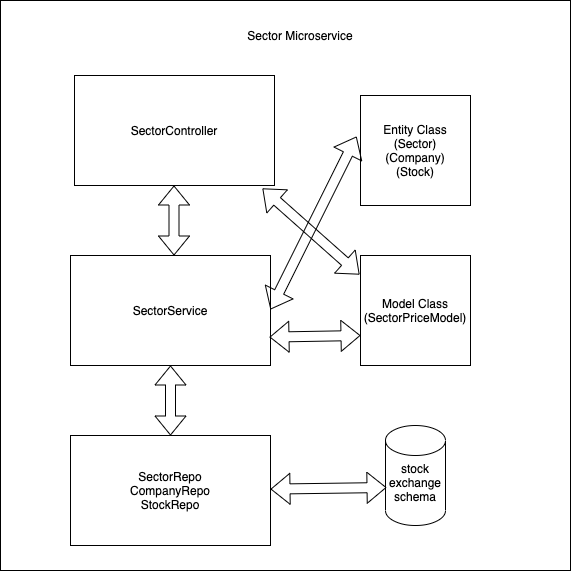

The diagram above was exported from draw.io. Its source (the exported page's mxGraphModel, read from the mxfile embedded in the PNG):
<mxGraphModel dx="786" dy="523" grid="1" gridSize="10" guides="1" tooltips="1" connect="1" arrows="1" fold="1" page="1" pageScale="1" pageWidth="827" pageHeight="1169" math="0" shadow="0">
  <root>
    <mxCell id="0" />
    <mxCell id="1" parent="0" />
    <mxCell id="FH2KT8B9gLkydQ3KUlxg-1" value="" style="whiteSpace=wrap;html=1;aspect=fixed;" vertex="1" parent="1">
      <mxGeometry x="210" y="15" width="570" height="570" as="geometry" />
    </mxCell>
    <mxCell id="FH2KT8B9gLkydQ3KUlxg-2" value="SectorController" style="rounded=0;whiteSpace=wrap;html=1;" vertex="1" parent="1">
      <mxGeometry x="284" y="90" width="200" height="110" as="geometry" />
    </mxCell>
    <mxCell id="FH2KT8B9gLkydQ3KUlxg-4" value="SectorService" style="rounded=0;whiteSpace=wrap;html=1;" vertex="1" parent="1">
      <mxGeometry x="280" y="270" width="200" height="110" as="geometry" />
    </mxCell>
    <mxCell id="FH2KT8B9gLkydQ3KUlxg-5" value="SectorRepo&lt;br&gt;CompanyRepo&lt;br&gt;StockRepo" style="rounded=0;whiteSpace=wrap;html=1;" vertex="1" parent="1">
      <mxGeometry x="280" y="450" width="200" height="110" as="geometry" />
    </mxCell>
    <mxCell id="FH2KT8B9gLkydQ3KUlxg-6" value="&lt;br&gt;stock&lt;br&gt;exchange&lt;br&gt;schema" style="shape=cylinder2;whiteSpace=wrap;html=1;boundedLbl=1;backgroundOutline=1;size=15;" vertex="1" parent="1">
      <mxGeometry x="595" y="440" width="60" height="100" as="geometry" />
    </mxCell>
    <mxCell id="FH2KT8B9gLkydQ3KUlxg-7" value="Entity Class&lt;br&gt;(Sector)&lt;br&gt;(Company)&lt;br&gt;(Stock)" style="whiteSpace=wrap;html=1;aspect=fixed;" vertex="1" parent="1">
      <mxGeometry x="570" y="110" width="110" height="110" as="geometry" />
    </mxCell>
    <mxCell id="FH2KT8B9gLkydQ3KUlxg-9" value="Model Class&lt;br&gt;(SectorPriceModel)" style="whiteSpace=wrap;html=1;aspect=fixed;" vertex="1" parent="1">
      <mxGeometry x="570" y="270" width="110" height="110" as="geometry" />
    </mxCell>
    <mxCell id="FH2KT8B9gLkydQ3KUlxg-14" value="" style="shape=flexArrow;endArrow=classic;startArrow=classic;html=1;entryX=-0.009;entryY=0.173;entryDx=0;entryDy=0;entryPerimeter=0;exitX=0.94;exitY=1.027;exitDx=0;exitDy=0;exitPerimeter=0;" edge="1" parent="1" source="FH2KT8B9gLkydQ3KUlxg-2" target="FH2KT8B9gLkydQ3KUlxg-9">
      <mxGeometry width="50" height="50" relative="1" as="geometry">
        <mxPoint x="390" y="210" as="sourcePoint" />
        <mxPoint x="510" y="290" as="targetPoint" />
      </mxGeometry>
    </mxCell>
    <mxCell id="FH2KT8B9gLkydQ3KUlxg-16" value="" style="shape=flexArrow;endArrow=classic;startArrow=classic;html=1;exitX=0.5;exitY=1;exitDx=0;exitDy=0;" edge="1" parent="1" source="FH2KT8B9gLkydQ3KUlxg-4">
      <mxGeometry width="50" height="50" relative="1" as="geometry">
        <mxPoint x="380" y="390" as="sourcePoint" />
        <mxPoint x="380" y="450" as="targetPoint" />
      </mxGeometry>
    </mxCell>
    <mxCell id="FH2KT8B9gLkydQ3KUlxg-17" value="" style="shape=flexArrow;endArrow=classic;startArrow=classic;html=1;exitX=0.5;exitY=1;exitDx=0;exitDy=0;" edge="1" parent="1">
      <mxGeometry width="50" height="50" relative="1" as="geometry">
        <mxPoint x="383.5" y="200" as="sourcePoint" />
        <mxPoint x="383.5" y="270" as="targetPoint" />
      </mxGeometry>
    </mxCell>
    <mxCell id="FH2KT8B9gLkydQ3KUlxg-19" value="" style="shape=flexArrow;endArrow=classic;startArrow=classic;html=1;exitX=0.017;exitY=0.62;exitDx=0;exitDy=0;exitPerimeter=0;" edge="1" parent="1" source="FH2KT8B9gLkydQ3KUlxg-6" target="FH2KT8B9gLkydQ3KUlxg-5">
      <mxGeometry width="50" height="50" relative="1" as="geometry">
        <mxPoint x="590" y="490" as="sourcePoint" />
        <mxPoint x="520" y="540" as="targetPoint" />
      </mxGeometry>
    </mxCell>
    <mxCell id="FH2KT8B9gLkydQ3KUlxg-20" value="" style="shape=flexArrow;endArrow=classic;startArrow=classic;html=1;entryX=-0.036;entryY=0.373;entryDx=0;entryDy=0;entryPerimeter=0;" edge="1" parent="1" target="FH2KT8B9gLkydQ3KUlxg-7">
      <mxGeometry width="50" height="50" relative="1" as="geometry">
        <mxPoint x="480" y="323.94000000000005" as="sourcePoint" />
        <mxPoint x="597.01" y="290" as="targetPoint" />
      </mxGeometry>
    </mxCell>
    <mxCell id="FH2KT8B9gLkydQ3KUlxg-23" value="" style="shape=flexArrow;endArrow=classic;startArrow=classic;html=1;" edge="1" parent="1">
      <mxGeometry width="50" height="50" relative="1" as="geometry">
        <mxPoint x="570" y="350" as="sourcePoint" />
        <mxPoint x="478.98" y="351.6112397000279" as="targetPoint" />
      </mxGeometry>
    </mxCell>
    <mxCell id="FH2KT8B9gLkydQ3KUlxg-26" value="Sector Microservice" style="text;html=1;strokeColor=none;fillColor=none;align=center;verticalAlign=middle;whiteSpace=wrap;rounded=0;" vertex="1" parent="1">
      <mxGeometry x="350" y="20" width="320" height="60" as="geometry" />
    </mxCell>
  </root>
</mxGraphModel>